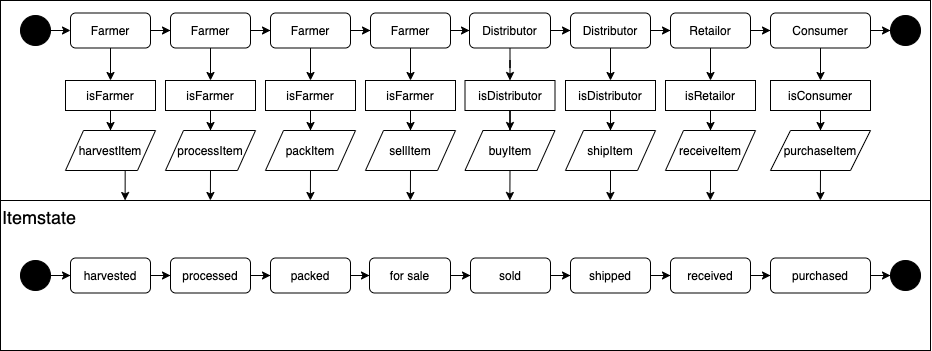

The diagram above was exported from draw.io. Its source (the exported page's mxGraphModel, read from the mxfile embedded in the PNG):
<mxGraphModel dx="1310" dy="1777" grid="1" gridSize="10" guides="1" tooltips="1" connect="1" arrows="1" fold="1" page="1" pageScale="1" pageWidth="827" pageHeight="1169" math="0" shadow="0">
  <root>
    <mxCell id="0" />
    <mxCell id="1" parent="0" />
    <mxCell id="cnqf6DK68I5i117rm8PZ-1" value="" style="rounded=0;whiteSpace=wrap;html=1;" vertex="1" parent="1">
      <mxGeometry width="930" height="200" as="geometry" />
    </mxCell>
    <mxCell id="cnqf6DK68I5i117rm8PZ-10" style="edgeStyle=orthogonalEdgeStyle;rounded=0;orthogonalLoop=1;jettySize=auto;html=1;exitX=0.5;exitY=1;exitDx=0;exitDy=0;" edge="1" parent="1" source="cnqf6DK68I5i117rm8PZ-2" target="cnqf6DK68I5i117rm8PZ-5">
      <mxGeometry relative="1" as="geometry" />
    </mxCell>
    <mxCell id="cnqf6DK68I5i117rm8PZ-42" value="" style="edgeStyle=orthogonalEdgeStyle;rounded=0;orthogonalLoop=1;jettySize=auto;html=1;" edge="1" parent="1" source="cnqf6DK68I5i117rm8PZ-2" target="cnqf6DK68I5i117rm8PZ-72">
      <mxGeometry relative="1" as="geometry" />
    </mxCell>
    <mxCell id="cnqf6DK68I5i117rm8PZ-2" value="Farmer" style="rounded=1;whiteSpace=wrap;html=1;" vertex="1" parent="1">
      <mxGeometry x="70" y="12.5" width="80" height="35" as="geometry" />
    </mxCell>
    <mxCell id="cnqf6DK68I5i117rm8PZ-8" style="edgeStyle=orthogonalEdgeStyle;rounded=0;orthogonalLoop=1;jettySize=auto;html=1;exitX=1;exitY=0.5;exitDx=0;exitDy=0;entryX=0;entryY=0.5;entryDx=0;entryDy=0;" edge="1" parent="1" source="cnqf6DK68I5i117rm8PZ-3" target="cnqf6DK68I5i117rm8PZ-2">
      <mxGeometry relative="1" as="geometry" />
    </mxCell>
    <mxCell id="cnqf6DK68I5i117rm8PZ-3" value="" style="ellipse;whiteSpace=wrap;html=1;aspect=fixed;fillColor=#000000;" vertex="1" parent="1">
      <mxGeometry x="20" y="15" width="30" height="30" as="geometry" />
    </mxCell>
    <mxCell id="cnqf6DK68I5i117rm8PZ-11" value="" style="edgeStyle=orthogonalEdgeStyle;rounded=0;orthogonalLoop=1;jettySize=auto;html=1;" edge="1" parent="1" source="cnqf6DK68I5i117rm8PZ-5" target="cnqf6DK68I5i117rm8PZ-6">
      <mxGeometry relative="1" as="geometry" />
    </mxCell>
    <mxCell id="cnqf6DK68I5i117rm8PZ-5" value="isFarmer" style="rounded=0;whiteSpace=wrap;html=1;" vertex="1" parent="1">
      <mxGeometry x="65" y="80" width="90" height="30" as="geometry" />
    </mxCell>
    <mxCell id="cnqf6DK68I5i117rm8PZ-49" style="edgeStyle=orthogonalEdgeStyle;rounded=0;orthogonalLoop=1;jettySize=auto;html=1;exitX=0.5;exitY=1;exitDx=0;exitDy=0;entryX=0.134;entryY=1;entryDx=0;entryDy=0;entryPerimeter=0;" edge="1" parent="1" source="cnqf6DK68I5i117rm8PZ-6" target="cnqf6DK68I5i117rm8PZ-1">
      <mxGeometry relative="1" as="geometry" />
    </mxCell>
    <mxCell id="cnqf6DK68I5i117rm8PZ-6" value="harvestItem" style="shape=parallelogram;perimeter=parallelogramPerimeter;whiteSpace=wrap;html=1;" vertex="1" parent="1">
      <mxGeometry x="65" y="130" width="90" height="40" as="geometry" />
    </mxCell>
    <mxCell id="cnqf6DK68I5i117rm8PZ-12" style="edgeStyle=orthogonalEdgeStyle;rounded=0;orthogonalLoop=1;jettySize=auto;html=1;exitX=0.5;exitY=1;exitDx=0;exitDy=0;" edge="1" parent="1" source="cnqf6DK68I5i117rm8PZ-13" target="cnqf6DK68I5i117rm8PZ-15">
      <mxGeometry relative="1" as="geometry" />
    </mxCell>
    <mxCell id="cnqf6DK68I5i117rm8PZ-43" value="" style="edgeStyle=orthogonalEdgeStyle;rounded=0;orthogonalLoop=1;jettySize=auto;html=1;" edge="1" parent="1" source="cnqf6DK68I5i117rm8PZ-13" target="cnqf6DK68I5i117rm8PZ-18">
      <mxGeometry relative="1" as="geometry" />
    </mxCell>
    <mxCell id="cnqf6DK68I5i117rm8PZ-13" value="Farmer" style="rounded=1;whiteSpace=wrap;html=1;" vertex="1" parent="1">
      <mxGeometry x="270" y="12.5" width="80" height="35" as="geometry" />
    </mxCell>
    <mxCell id="cnqf6DK68I5i117rm8PZ-14" value="" style="edgeStyle=orthogonalEdgeStyle;rounded=0;orthogonalLoop=1;jettySize=auto;html=1;" edge="1" parent="1" source="cnqf6DK68I5i117rm8PZ-15" target="cnqf6DK68I5i117rm8PZ-16">
      <mxGeometry relative="1" as="geometry" />
    </mxCell>
    <mxCell id="cnqf6DK68I5i117rm8PZ-15" value="isFarmer" style="rounded=0;whiteSpace=wrap;html=1;" vertex="1" parent="1">
      <mxGeometry x="265" y="80" width="90" height="30" as="geometry" />
    </mxCell>
    <mxCell id="cnqf6DK68I5i117rm8PZ-16" value="packItem" style="shape=parallelogram;perimeter=parallelogramPerimeter;whiteSpace=wrap;html=1;" vertex="1" parent="1">
      <mxGeometry x="265" y="130" width="90" height="40" as="geometry" />
    </mxCell>
    <mxCell id="cnqf6DK68I5i117rm8PZ-17" style="edgeStyle=orthogonalEdgeStyle;rounded=0;orthogonalLoop=1;jettySize=auto;html=1;exitX=0.5;exitY=1;exitDx=0;exitDy=0;" edge="1" parent="1" source="cnqf6DK68I5i117rm8PZ-18" target="cnqf6DK68I5i117rm8PZ-20">
      <mxGeometry relative="1" as="geometry" />
    </mxCell>
    <mxCell id="cnqf6DK68I5i117rm8PZ-44" value="" style="edgeStyle=orthogonalEdgeStyle;rounded=0;orthogonalLoop=1;jettySize=auto;html=1;" edge="1" parent="1" source="cnqf6DK68I5i117rm8PZ-18" target="cnqf6DK68I5i117rm8PZ-23">
      <mxGeometry relative="1" as="geometry" />
    </mxCell>
    <mxCell id="cnqf6DK68I5i117rm8PZ-18" value="Farmer" style="rounded=1;whiteSpace=wrap;html=1;" vertex="1" parent="1">
      <mxGeometry x="370" y="12.5" width="80" height="35" as="geometry" />
    </mxCell>
    <mxCell id="cnqf6DK68I5i117rm8PZ-19" value="" style="edgeStyle=orthogonalEdgeStyle;rounded=0;orthogonalLoop=1;jettySize=auto;html=1;" edge="1" parent="1" source="cnqf6DK68I5i117rm8PZ-20" target="cnqf6DK68I5i117rm8PZ-21">
      <mxGeometry relative="1" as="geometry" />
    </mxCell>
    <mxCell id="cnqf6DK68I5i117rm8PZ-20" value="isFarmer" style="rounded=0;whiteSpace=wrap;html=1;" vertex="1" parent="1">
      <mxGeometry x="365" y="80" width="90" height="30" as="geometry" />
    </mxCell>
    <mxCell id="cnqf6DK68I5i117rm8PZ-21" value="sellItem" style="shape=parallelogram;perimeter=parallelogramPerimeter;whiteSpace=wrap;html=1;" vertex="1" parent="1">
      <mxGeometry x="365" y="130" width="90" height="40" as="geometry" />
    </mxCell>
    <mxCell id="cnqf6DK68I5i117rm8PZ-22" style="edgeStyle=orthogonalEdgeStyle;rounded=0;orthogonalLoop=1;jettySize=auto;html=1;exitX=0.5;exitY=1;exitDx=0;exitDy=0;" edge="1" parent="1" source="cnqf6DK68I5i117rm8PZ-23" target="cnqf6DK68I5i117rm8PZ-25">
      <mxGeometry relative="1" as="geometry" />
    </mxCell>
    <mxCell id="cnqf6DK68I5i117rm8PZ-45" value="" style="edgeStyle=orthogonalEdgeStyle;rounded=0;orthogonalLoop=1;jettySize=auto;html=1;" edge="1" parent="1" source="cnqf6DK68I5i117rm8PZ-23" target="cnqf6DK68I5i117rm8PZ-28">
      <mxGeometry relative="1" as="geometry" />
    </mxCell>
    <mxCell id="cnqf6DK68I5i117rm8PZ-23" value="Distributor" style="rounded=1;whiteSpace=wrap;html=1;" vertex="1" parent="1">
      <mxGeometry x="469" y="12.5" width="81" height="35" as="geometry" />
    </mxCell>
    <mxCell id="cnqf6DK68I5i117rm8PZ-24" value="" style="edgeStyle=orthogonalEdgeStyle;rounded=0;orthogonalLoop=1;jettySize=auto;html=1;" edge="1" parent="1" source="cnqf6DK68I5i117rm8PZ-25" target="cnqf6DK68I5i117rm8PZ-26">
      <mxGeometry relative="1" as="geometry" />
    </mxCell>
    <mxCell id="cnqf6DK68I5i117rm8PZ-25" value="isDistributor" style="rounded=0;whiteSpace=wrap;html=1;" vertex="1" parent="1">
      <mxGeometry x="464.5" y="80" width="90" height="30" as="geometry" />
    </mxCell>
    <mxCell id="cnqf6DK68I5i117rm8PZ-26" value="buyItem" style="shape=parallelogram;perimeter=parallelogramPerimeter;whiteSpace=wrap;html=1;" vertex="1" parent="1">
      <mxGeometry x="464.5" y="130" width="90" height="40" as="geometry" />
    </mxCell>
    <mxCell id="cnqf6DK68I5i117rm8PZ-27" style="edgeStyle=orthogonalEdgeStyle;rounded=0;orthogonalLoop=1;jettySize=auto;html=1;exitX=0.5;exitY=1;exitDx=0;exitDy=0;" edge="1" parent="1" source="cnqf6DK68I5i117rm8PZ-28" target="cnqf6DK68I5i117rm8PZ-30">
      <mxGeometry relative="1" as="geometry" />
    </mxCell>
    <mxCell id="cnqf6DK68I5i117rm8PZ-46" value="" style="edgeStyle=orthogonalEdgeStyle;rounded=0;orthogonalLoop=1;jettySize=auto;html=1;" edge="1" parent="1" source="cnqf6DK68I5i117rm8PZ-28" target="cnqf6DK68I5i117rm8PZ-33">
      <mxGeometry relative="1" as="geometry" />
    </mxCell>
    <mxCell id="cnqf6DK68I5i117rm8PZ-28" value="Distributor" style="rounded=1;whiteSpace=wrap;html=1;" vertex="1" parent="1">
      <mxGeometry x="570" y="12.5" width="80" height="35" as="geometry" />
    </mxCell>
    <mxCell id="cnqf6DK68I5i117rm8PZ-29" value="" style="edgeStyle=orthogonalEdgeStyle;rounded=0;orthogonalLoop=1;jettySize=auto;html=1;" edge="1" parent="1" source="cnqf6DK68I5i117rm8PZ-30" target="cnqf6DK68I5i117rm8PZ-31">
      <mxGeometry relative="1" as="geometry" />
    </mxCell>
    <mxCell id="cnqf6DK68I5i117rm8PZ-30" value="isDistributor" style="rounded=0;whiteSpace=wrap;html=1;" vertex="1" parent="1">
      <mxGeometry x="565" y="80" width="90" height="30" as="geometry" />
    </mxCell>
    <mxCell id="cnqf6DK68I5i117rm8PZ-31" value="shipItem" style="shape=parallelogram;perimeter=parallelogramPerimeter;whiteSpace=wrap;html=1;" vertex="1" parent="1">
      <mxGeometry x="565" y="130" width="90" height="40" as="geometry" />
    </mxCell>
    <mxCell id="cnqf6DK68I5i117rm8PZ-32" style="edgeStyle=orthogonalEdgeStyle;rounded=0;orthogonalLoop=1;jettySize=auto;html=1;exitX=0.5;exitY=1;exitDx=0;exitDy=0;" edge="1" parent="1" source="cnqf6DK68I5i117rm8PZ-33" target="cnqf6DK68I5i117rm8PZ-35">
      <mxGeometry relative="1" as="geometry" />
    </mxCell>
    <mxCell id="cnqf6DK68I5i117rm8PZ-47" value="" style="edgeStyle=orthogonalEdgeStyle;rounded=0;orthogonalLoop=1;jettySize=auto;html=1;" edge="1" parent="1" source="cnqf6DK68I5i117rm8PZ-33" target="cnqf6DK68I5i117rm8PZ-38">
      <mxGeometry relative="1" as="geometry" />
    </mxCell>
    <mxCell id="cnqf6DK68I5i117rm8PZ-33" value="Retailor" style="rounded=1;whiteSpace=wrap;html=1;" vertex="1" parent="1">
      <mxGeometry x="670" y="12.5" width="80" height="35" as="geometry" />
    </mxCell>
    <mxCell id="cnqf6DK68I5i117rm8PZ-34" value="" style="edgeStyle=orthogonalEdgeStyle;rounded=0;orthogonalLoop=1;jettySize=auto;html=1;" edge="1" parent="1" source="cnqf6DK68I5i117rm8PZ-35" target="cnqf6DK68I5i117rm8PZ-36">
      <mxGeometry relative="1" as="geometry" />
    </mxCell>
    <mxCell id="cnqf6DK68I5i117rm8PZ-35" value="isRetailor" style="rounded=0;whiteSpace=wrap;html=1;" vertex="1" parent="1">
      <mxGeometry x="665" y="80" width="90" height="30" as="geometry" />
    </mxCell>
    <mxCell id="cnqf6DK68I5i117rm8PZ-36" value="receiveItem" style="shape=parallelogram;perimeter=parallelogramPerimeter;whiteSpace=wrap;html=1;" vertex="1" parent="1">
      <mxGeometry x="665" y="130" width="90" height="40" as="geometry" />
    </mxCell>
    <mxCell id="cnqf6DK68I5i117rm8PZ-37" style="edgeStyle=orthogonalEdgeStyle;rounded=0;orthogonalLoop=1;jettySize=auto;html=1;exitX=0.5;exitY=1;exitDx=0;exitDy=0;" edge="1" parent="1" source="cnqf6DK68I5i117rm8PZ-38" target="cnqf6DK68I5i117rm8PZ-40">
      <mxGeometry relative="1" as="geometry" />
    </mxCell>
    <mxCell id="cnqf6DK68I5i117rm8PZ-88" value="" style="edgeStyle=orthogonalEdgeStyle;rounded=0;orthogonalLoop=1;jettySize=auto;html=1;fontSize=18;entryX=0;entryY=0.5;entryDx=0;entryDy=0;" edge="1" parent="1" source="cnqf6DK68I5i117rm8PZ-38" target="cnqf6DK68I5i117rm8PZ-86">
      <mxGeometry relative="1" as="geometry">
        <mxPoint x="950" y="30" as="targetPoint" />
      </mxGeometry>
    </mxCell>
    <mxCell id="cnqf6DK68I5i117rm8PZ-38" value="Consumer" style="rounded=1;whiteSpace=wrap;html=1;" vertex="1" parent="1">
      <mxGeometry x="770" y="12.5" width="100" height="35" as="geometry" />
    </mxCell>
    <mxCell id="cnqf6DK68I5i117rm8PZ-39" value="" style="edgeStyle=orthogonalEdgeStyle;rounded=0;orthogonalLoop=1;jettySize=auto;html=1;" edge="1" parent="1" source="cnqf6DK68I5i117rm8PZ-40" target="cnqf6DK68I5i117rm8PZ-41">
      <mxGeometry relative="1" as="geometry" />
    </mxCell>
    <mxCell id="cnqf6DK68I5i117rm8PZ-40" value="isConsumer" style="rounded=0;whiteSpace=wrap;html=1;" vertex="1" parent="1">
      <mxGeometry x="770" y="80" width="100" height="30" as="geometry" />
    </mxCell>
    <mxCell id="cnqf6DK68I5i117rm8PZ-41" value="purchaseItem" style="shape=parallelogram;perimeter=parallelogramPerimeter;whiteSpace=wrap;html=1;" vertex="1" parent="1">
      <mxGeometry x="770" y="130" width="100" height="40" as="geometry" />
    </mxCell>
    <mxCell id="cnqf6DK68I5i117rm8PZ-51" style="edgeStyle=orthogonalEdgeStyle;rounded=0;orthogonalLoop=1;jettySize=auto;html=1;exitX=0.5;exitY=1;exitDx=0;exitDy=0;entryX=0.134;entryY=0.909;entryDx=0;entryDy=0;entryPerimeter=0;" edge="1" parent="1" source="cnqf6DK68I5i117rm8PZ-16">
      <mxGeometry relative="1" as="geometry">
        <mxPoint x="310" y="170" as="sourcePoint" />
        <mxPoint x="309.88" y="199.97999999999996" as="targetPoint" />
      </mxGeometry>
    </mxCell>
    <mxCell id="cnqf6DK68I5i117rm8PZ-52" style="edgeStyle=orthogonalEdgeStyle;rounded=0;orthogonalLoop=1;jettySize=auto;html=1;entryX=0.134;entryY=0.909;entryDx=0;entryDy=0;entryPerimeter=0;exitX=0.5;exitY=1;exitDx=0;exitDy=0;" edge="1" parent="1" source="cnqf6DK68I5i117rm8PZ-21">
      <mxGeometry relative="1" as="geometry">
        <mxPoint x="410" y="170" as="sourcePoint" />
        <mxPoint x="409.88" y="199.97999999999996" as="targetPoint" />
      </mxGeometry>
    </mxCell>
    <mxCell id="cnqf6DK68I5i117rm8PZ-53" style="edgeStyle=orthogonalEdgeStyle;rounded=0;orthogonalLoop=1;jettySize=auto;html=1;entryX=0.134;entryY=0.909;entryDx=0;entryDy=0;entryPerimeter=0;exitX=0.5;exitY=1;exitDx=0;exitDy=0;" edge="1" parent="1" source="cnqf6DK68I5i117rm8PZ-26">
      <mxGeometry relative="1" as="geometry">
        <mxPoint x="509.48" y="170" as="sourcePoint" />
        <mxPoint x="509.36" y="199.98000000000013" as="targetPoint" />
      </mxGeometry>
    </mxCell>
    <mxCell id="cnqf6DK68I5i117rm8PZ-54" style="edgeStyle=orthogonalEdgeStyle;rounded=0;orthogonalLoop=1;jettySize=auto;html=1;entryX=0.134;entryY=0.909;entryDx=0;entryDy=0;entryPerimeter=0;" edge="1" parent="1" source="cnqf6DK68I5i117rm8PZ-31">
      <mxGeometry relative="1" as="geometry">
        <mxPoint x="610" y="170" as="sourcePoint" />
        <mxPoint x="609.86" y="199.98000000000013" as="targetPoint" />
      </mxGeometry>
    </mxCell>
    <mxCell id="cnqf6DK68I5i117rm8PZ-55" style="edgeStyle=orthogonalEdgeStyle;rounded=0;orthogonalLoop=1;jettySize=auto;html=1;entryX=0.134;entryY=0.909;entryDx=0;entryDy=0;entryPerimeter=0;" edge="1" parent="1" source="cnqf6DK68I5i117rm8PZ-36">
      <mxGeometry relative="1" as="geometry">
        <mxPoint x="710" y="170" as="sourcePoint" />
        <mxPoint x="709.86" y="199.98000000000013" as="targetPoint" />
      </mxGeometry>
    </mxCell>
    <mxCell id="cnqf6DK68I5i117rm8PZ-56" style="edgeStyle=orthogonalEdgeStyle;rounded=0;orthogonalLoop=1;jettySize=auto;html=1;entryX=0.134;entryY=0.909;entryDx=0;entryDy=0;entryPerimeter=0;exitX=0.5;exitY=1;exitDx=0;exitDy=0;" edge="1" parent="1" source="cnqf6DK68I5i117rm8PZ-41">
      <mxGeometry relative="1" as="geometry">
        <mxPoint x="820" y="170" as="sourcePoint" />
        <mxPoint x="819.86" y="199.98000000000013" as="targetPoint" />
      </mxGeometry>
    </mxCell>
    <mxCell id="cnqf6DK68I5i117rm8PZ-57" value="Itemstate" style="rounded=0;whiteSpace=wrap;html=1;verticalAlign=top;align=left;fontSize=18;" vertex="1" parent="1">
      <mxGeometry y="200" width="930" height="150" as="geometry" />
    </mxCell>
    <mxCell id="cnqf6DK68I5i117rm8PZ-58" value="" style="edgeStyle=orthogonalEdgeStyle;rounded=0;orthogonalLoop=1;jettySize=auto;html=1;" edge="1" parent="1" source="cnqf6DK68I5i117rm8PZ-59" target="cnqf6DK68I5i117rm8PZ-61">
      <mxGeometry relative="1" as="geometry" />
    </mxCell>
    <mxCell id="cnqf6DK68I5i117rm8PZ-59" value="harvested" style="rounded=1;whiteSpace=wrap;html=1;" vertex="1" parent="1">
      <mxGeometry x="70" y="257.5" width="80" height="35" as="geometry" />
    </mxCell>
    <mxCell id="cnqf6DK68I5i117rm8PZ-60" value="" style="edgeStyle=orthogonalEdgeStyle;rounded=0;orthogonalLoop=1;jettySize=auto;html=1;" edge="1" parent="1" source="cnqf6DK68I5i117rm8PZ-61" target="cnqf6DK68I5i117rm8PZ-63">
      <mxGeometry relative="1" as="geometry" />
    </mxCell>
    <mxCell id="cnqf6DK68I5i117rm8PZ-61" value="processed" style="rounded=1;whiteSpace=wrap;html=1;" vertex="1" parent="1">
      <mxGeometry x="170" y="257.5" width="80" height="35" as="geometry" />
    </mxCell>
    <mxCell id="cnqf6DK68I5i117rm8PZ-62" value="" style="edgeStyle=orthogonalEdgeStyle;rounded=0;orthogonalLoop=1;jettySize=auto;html=1;" edge="1" parent="1" source="cnqf6DK68I5i117rm8PZ-63" target="cnqf6DK68I5i117rm8PZ-65">
      <mxGeometry relative="1" as="geometry" />
    </mxCell>
    <mxCell id="cnqf6DK68I5i117rm8PZ-63" value="packed" style="rounded=1;whiteSpace=wrap;html=1;" vertex="1" parent="1">
      <mxGeometry x="270" y="257.5" width="80" height="35" as="geometry" />
    </mxCell>
    <mxCell id="cnqf6DK68I5i117rm8PZ-64" value="" style="edgeStyle=orthogonalEdgeStyle;rounded=0;orthogonalLoop=1;jettySize=auto;html=1;" edge="1" parent="1" source="cnqf6DK68I5i117rm8PZ-65" target="cnqf6DK68I5i117rm8PZ-67">
      <mxGeometry relative="1" as="geometry" />
    </mxCell>
    <mxCell id="cnqf6DK68I5i117rm8PZ-65" value="for sale" style="rounded=1;whiteSpace=wrap;html=1;" vertex="1" parent="1">
      <mxGeometry x="369" y="257.5" width="81" height="35" as="geometry" />
    </mxCell>
    <mxCell id="cnqf6DK68I5i117rm8PZ-66" value="" style="edgeStyle=orthogonalEdgeStyle;rounded=0;orthogonalLoop=1;jettySize=auto;html=1;" edge="1" parent="1" source="cnqf6DK68I5i117rm8PZ-67" target="cnqf6DK68I5i117rm8PZ-69">
      <mxGeometry relative="1" as="geometry" />
    </mxCell>
    <mxCell id="cnqf6DK68I5i117rm8PZ-67" value="sold" style="rounded=1;whiteSpace=wrap;html=1;" vertex="1" parent="1">
      <mxGeometry x="470" y="257.5" width="80" height="35" as="geometry" />
    </mxCell>
    <mxCell id="cnqf6DK68I5i117rm8PZ-81" value="" style="edgeStyle=orthogonalEdgeStyle;rounded=0;orthogonalLoop=1;jettySize=auto;html=1;fontSize=18;" edge="1" parent="1" source="cnqf6DK68I5i117rm8PZ-69" target="cnqf6DK68I5i117rm8PZ-78">
      <mxGeometry relative="1" as="geometry" />
    </mxCell>
    <mxCell id="cnqf6DK68I5i117rm8PZ-69" value="shipped" style="rounded=1;whiteSpace=wrap;html=1;" vertex="1" parent="1">
      <mxGeometry x="570" y="257.5" width="80" height="35" as="geometry" />
    </mxCell>
    <mxCell id="cnqf6DK68I5i117rm8PZ-70" value="purchased" style="rounded=1;whiteSpace=wrap;html=1;" vertex="1" parent="1">
      <mxGeometry x="770" y="257.5" width="100" height="35" as="geometry" />
    </mxCell>
    <mxCell id="cnqf6DK68I5i117rm8PZ-71" style="edgeStyle=orthogonalEdgeStyle;rounded=0;orthogonalLoop=1;jettySize=auto;html=1;exitX=0.5;exitY=1;exitDx=0;exitDy=0;" edge="1" parent="1" source="cnqf6DK68I5i117rm8PZ-72" target="cnqf6DK68I5i117rm8PZ-74">
      <mxGeometry relative="1" as="geometry" />
    </mxCell>
    <mxCell id="cnqf6DK68I5i117rm8PZ-77" value="" style="edgeStyle=orthogonalEdgeStyle;rounded=0;orthogonalLoop=1;jettySize=auto;html=1;fontSize=18;" edge="1" parent="1" source="cnqf6DK68I5i117rm8PZ-72" target="cnqf6DK68I5i117rm8PZ-13">
      <mxGeometry relative="1" as="geometry" />
    </mxCell>
    <mxCell id="cnqf6DK68I5i117rm8PZ-72" value="Farmer" style="rounded=1;whiteSpace=wrap;html=1;" vertex="1" parent="1">
      <mxGeometry x="170" y="12.5" width="80" height="35" as="geometry" />
    </mxCell>
    <mxCell id="cnqf6DK68I5i117rm8PZ-73" value="" style="edgeStyle=orthogonalEdgeStyle;rounded=0;orthogonalLoop=1;jettySize=auto;html=1;" edge="1" parent="1" source="cnqf6DK68I5i117rm8PZ-74" target="cnqf6DK68I5i117rm8PZ-75">
      <mxGeometry relative="1" as="geometry" />
    </mxCell>
    <mxCell id="cnqf6DK68I5i117rm8PZ-74" value="isFarmer" style="rounded=0;whiteSpace=wrap;html=1;" vertex="1" parent="1">
      <mxGeometry x="165" y="80" width="90" height="30" as="geometry" />
    </mxCell>
    <mxCell id="cnqf6DK68I5i117rm8PZ-75" value="processItem" style="shape=parallelogram;perimeter=parallelogramPerimeter;whiteSpace=wrap;html=1;" vertex="1" parent="1">
      <mxGeometry x="165" y="130" width="90" height="40" as="geometry" />
    </mxCell>
    <mxCell id="cnqf6DK68I5i117rm8PZ-76" style="edgeStyle=orthogonalEdgeStyle;rounded=0;orthogonalLoop=1;jettySize=auto;html=1;exitX=0.5;exitY=1;exitDx=0;exitDy=0;entryX=0.134;entryY=0.909;entryDx=0;entryDy=0;entryPerimeter=0;" edge="1" parent="1" source="cnqf6DK68I5i117rm8PZ-75">
      <mxGeometry relative="1" as="geometry">
        <mxPoint x="210" y="170" as="sourcePoint" />
        <mxPoint x="209.8800000000001" y="199.98000000000002" as="targetPoint" />
      </mxGeometry>
    </mxCell>
    <mxCell id="cnqf6DK68I5i117rm8PZ-82" value="" style="edgeStyle=orthogonalEdgeStyle;rounded=0;orthogonalLoop=1;jettySize=auto;html=1;fontSize=18;" edge="1" parent="1" source="cnqf6DK68I5i117rm8PZ-78" target="cnqf6DK68I5i117rm8PZ-70">
      <mxGeometry relative="1" as="geometry" />
    </mxCell>
    <mxCell id="cnqf6DK68I5i117rm8PZ-78" value="received" style="rounded=1;whiteSpace=wrap;html=1;" vertex="1" parent="1">
      <mxGeometry x="670" y="257.5" width="80" height="35" as="geometry" />
    </mxCell>
    <mxCell id="cnqf6DK68I5i117rm8PZ-83" style="edgeStyle=orthogonalEdgeStyle;rounded=0;orthogonalLoop=1;jettySize=auto;html=1;exitX=1;exitY=0.5;exitDx=0;exitDy=0;" edge="1" parent="1" source="cnqf6DK68I5i117rm8PZ-84" target="cnqf6DK68I5i117rm8PZ-59">
      <mxGeometry relative="1" as="geometry">
        <mxPoint x="70" y="275" as="targetPoint" />
      </mxGeometry>
    </mxCell>
    <mxCell id="cnqf6DK68I5i117rm8PZ-84" value="" style="ellipse;whiteSpace=wrap;html=1;aspect=fixed;fillColor=#000000;" vertex="1" parent="1">
      <mxGeometry x="20" y="260" width="30" height="30" as="geometry" />
    </mxCell>
    <mxCell id="cnqf6DK68I5i117rm8PZ-86" value="" style="ellipse;whiteSpace=wrap;html=1;aspect=fixed;fillColor=#000000;" vertex="1" parent="1">
      <mxGeometry x="890" y="15" width="30" height="30" as="geometry" />
    </mxCell>
    <mxCell id="cnqf6DK68I5i117rm8PZ-89" value="" style="edgeStyle=orthogonalEdgeStyle;rounded=0;orthogonalLoop=1;jettySize=auto;html=1;fontSize=18;entryX=0;entryY=0.5;entryDx=0;entryDy=0;" edge="1" parent="1" target="cnqf6DK68I5i117rm8PZ-90" source="cnqf6DK68I5i117rm8PZ-70">
      <mxGeometry relative="1" as="geometry">
        <mxPoint x="870" y="275" as="sourcePoint" />
        <mxPoint x="950" y="275" as="targetPoint" />
      </mxGeometry>
    </mxCell>
    <mxCell id="cnqf6DK68I5i117rm8PZ-90" value="" style="ellipse;whiteSpace=wrap;html=1;aspect=fixed;fillColor=#000000;" vertex="1" parent="1">
      <mxGeometry x="890" y="260" width="30" height="30" as="geometry" />
    </mxCell>
  </root>
</mxGraphModel>